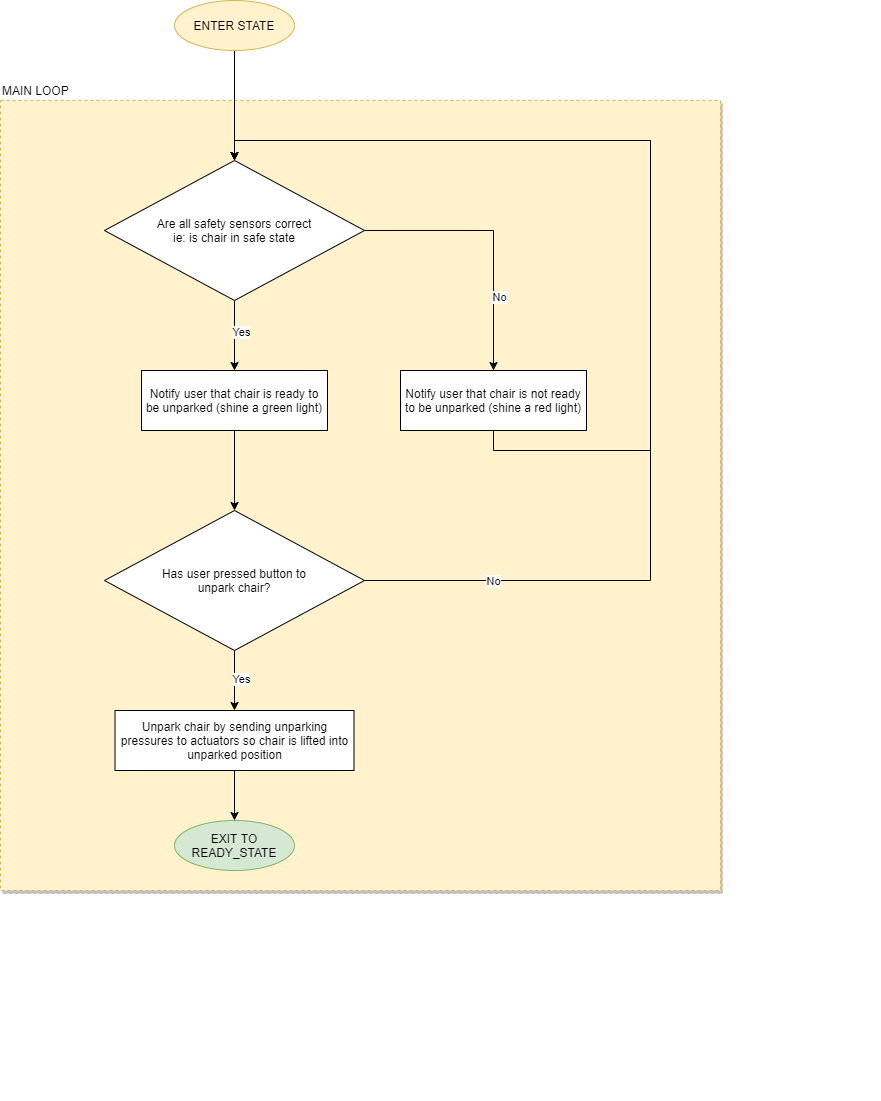

The diagram above was exported from draw.io. Its source (the exported page's mxGraphModel, read from the mxfile embedded in the PNG):
<mxGraphModel dx="1088" dy="1956" grid="1" gridSize="10" guides="1" tooltips="1" connect="1" arrows="1" fold="1" page="1" pageScale="1" pageWidth="827" pageHeight="1169" math="0" shadow="0">
  <root>
    <mxCell id="0" />
    <mxCell id="1" parent="0" />
    <mxCell id="C-5AnAamHC3Z1AMsoRSv-83" value="" style="rounded=0;whiteSpace=wrap;html=1;shadow=1;dashed=1;fillColor=#fff2cc;strokeColor=#d6b656;" parent="1" vertex="1">
      <mxGeometry x="180" width="720" height="790" as="geometry" />
    </mxCell>
    <mxCell id="C-5AnAamHC3Z1AMsoRSv-56" value="" style="group" parent="1" vertex="1" connectable="0">
      <mxGeometry x="180" y="-20" width="880" height="1020" as="geometry" />
    </mxCell>
    <mxCell id="C-5AnAamHC3Z1AMsoRSv-25" value="MAIN LOOP" style="text;html=1;strokeColor=none;fillColor=none;align=left;verticalAlign=middle;whiteSpace=wrap;rounded=0;shadow=1;dashed=1;" parent="C-5AnAamHC3Z1AMsoRSv-56" vertex="1">
      <mxGeometry width="159" height="20" as="geometry" />
    </mxCell>
    <mxCell id="C-5AnAamHC3Z1AMsoRSv-59" style="edgeStyle=orthogonalEdgeStyle;rounded=0;orthogonalLoop=1;jettySize=auto;html=1;exitX=0.5;exitY=1;exitDx=0;exitDy=0;" parent="C-5AnAamHC3Z1AMsoRSv-56" source="C-5AnAamHC3Z1AMsoRSv-53" target="C-5AnAamHC3Z1AMsoRSv-58" edge="1">
      <mxGeometry relative="1" as="geometry" />
    </mxCell>
    <mxCell id="C-5AnAamHC3Z1AMsoRSv-60" value="Yes" style="edgeLabel;html=1;align=center;verticalAlign=middle;resizable=0;points=[];" parent="C-5AnAamHC3Z1AMsoRSv-59" vertex="1" connectable="0">
      <mxGeometry x="-0.1064" y="6" relative="1" as="geometry">
        <mxPoint as="offset" />
      </mxGeometry>
    </mxCell>
    <mxCell id="C-5AnAamHC3Z1AMsoRSv-62" style="edgeStyle=orthogonalEdgeStyle;rounded=0;orthogonalLoop=1;jettySize=auto;html=1;exitX=1;exitY=0.5;exitDx=0;exitDy=0;" parent="C-5AnAamHC3Z1AMsoRSv-56" source="C-5AnAamHC3Z1AMsoRSv-53" target="C-5AnAamHC3Z1AMsoRSv-61" edge="1">
      <mxGeometry relative="1" as="geometry" />
    </mxCell>
    <mxCell id="C-5AnAamHC3Z1AMsoRSv-63" value="No" style="edgeLabel;html=1;align=center;verticalAlign=middle;resizable=0;points=[];" parent="C-5AnAamHC3Z1AMsoRSv-62" vertex="1" connectable="0">
      <mxGeometry x="0.4495" y="5" relative="1" as="geometry">
        <mxPoint as="offset" />
      </mxGeometry>
    </mxCell>
    <mxCell id="C-5AnAamHC3Z1AMsoRSv-53" value="Are all safety sensors correct ie: is chair in safe state" style="rhombus;whiteSpace=wrap;html=1;spacing=50;" parent="C-5AnAamHC3Z1AMsoRSv-56" vertex="1">
      <mxGeometry x="104" y="80" width="260" height="140" as="geometry" />
    </mxCell>
    <mxCell id="C-5AnAamHC3Z1AMsoRSv-76" style="edgeStyle=orthogonalEdgeStyle;rounded=0;orthogonalLoop=1;jettySize=auto;html=1;exitX=0.5;exitY=1;exitDx=0;exitDy=0;entryX=0.5;entryY=0;entryDx=0;entryDy=0;" parent="C-5AnAamHC3Z1AMsoRSv-56" source="C-5AnAamHC3Z1AMsoRSv-58" target="C-5AnAamHC3Z1AMsoRSv-75" edge="1">
      <mxGeometry relative="1" as="geometry" />
    </mxCell>
    <mxCell id="C-5AnAamHC3Z1AMsoRSv-58" value="Notify user that chair is ready to be unparked (shine a green light)" style="rounded=0;whiteSpace=wrap;html=1;" parent="C-5AnAamHC3Z1AMsoRSv-56" vertex="1">
      <mxGeometry x="141" y="290" width="186" height="60" as="geometry" />
    </mxCell>
    <mxCell id="C-5AnAamHC3Z1AMsoRSv-79" style="edgeStyle=orthogonalEdgeStyle;rounded=0;orthogonalLoop=1;jettySize=auto;html=1;exitX=0.5;exitY=1;exitDx=0;exitDy=0;entryX=0.5;entryY=0;entryDx=0;entryDy=0;" parent="C-5AnAamHC3Z1AMsoRSv-56" source="C-5AnAamHC3Z1AMsoRSv-61" target="C-5AnAamHC3Z1AMsoRSv-53" edge="1">
      <mxGeometry relative="1" as="geometry">
        <Array as="points">
          <mxPoint x="493" y="370" />
          <mxPoint x="650" y="370" />
          <mxPoint x="650" y="60" />
          <mxPoint x="234" y="60" />
        </Array>
      </mxGeometry>
    </mxCell>
    <mxCell id="C-5AnAamHC3Z1AMsoRSv-61" value="Notify user that chair is not ready to be unparked (shine a red light)" style="rounded=0;whiteSpace=wrap;html=1;" parent="C-5AnAamHC3Z1AMsoRSv-56" vertex="1">
      <mxGeometry x="400" y="290" width="186" height="60" as="geometry" />
    </mxCell>
    <mxCell id="C-5AnAamHC3Z1AMsoRSv-5" value="EXIT TO READY_STATE" style="ellipse;whiteSpace=wrap;html=1;fillColor=#d5e8d4;strokeColor=#82b366;" parent="C-5AnAamHC3Z1AMsoRSv-56" vertex="1">
      <mxGeometry x="174" y="740" width="120" height="50" as="geometry" />
    </mxCell>
    <mxCell id="C-5AnAamHC3Z1AMsoRSv-80" style="edgeStyle=orthogonalEdgeStyle;rounded=0;orthogonalLoop=1;jettySize=auto;html=1;exitX=1;exitY=0.5;exitDx=0;exitDy=0;entryX=0.5;entryY=0;entryDx=0;entryDy=0;" parent="C-5AnAamHC3Z1AMsoRSv-56" source="C-5AnAamHC3Z1AMsoRSv-75" target="C-5AnAamHC3Z1AMsoRSv-53" edge="1">
      <mxGeometry relative="1" as="geometry">
        <Array as="points">
          <mxPoint x="650" y="500" />
          <mxPoint x="650" y="60" />
          <mxPoint x="234" y="60" />
        </Array>
      </mxGeometry>
    </mxCell>
    <mxCell id="C-5AnAamHC3Z1AMsoRSv-81" value="No" style="edgeLabel;html=1;align=center;verticalAlign=middle;resizable=0;points=[];" parent="C-5AnAamHC3Z1AMsoRSv-80" vertex="1" connectable="0">
      <mxGeometry x="-0.4237" y="-6" relative="1" as="geometry">
        <mxPoint x="-163.06" y="49.18" as="offset" />
      </mxGeometry>
    </mxCell>
    <mxCell id="C-5AnAamHC3Z1AMsoRSv-75" value="Has user pressed button to unpark chair?" style="rhombus;whiteSpace=wrap;html=1;spacing=50;" parent="C-5AnAamHC3Z1AMsoRSv-56" vertex="1">
      <mxGeometry x="104" y="430" width="260" height="140" as="geometry" />
    </mxCell>
    <mxCell id="C-5AnAamHC3Z1AMsoRSv-57" style="edgeStyle=orthogonalEdgeStyle;rounded=0;orthogonalLoop=1;jettySize=auto;html=1;exitX=0.5;exitY=1;exitDx=0;exitDy=0;" parent="1" source="C-5AnAamHC3Z1AMsoRSv-7" target="C-5AnAamHC3Z1AMsoRSv-53" edge="1">
      <mxGeometry relative="1" as="geometry" />
    </mxCell>
    <mxCell id="C-5AnAamHC3Z1AMsoRSv-7" value="ENTER STATE" style="ellipse;whiteSpace=wrap;html=1;fillColor=#fff2cc;strokeColor=#d6b656;" parent="1" vertex="1">
      <mxGeometry x="354" y="-100" width="120" height="50" as="geometry" />
    </mxCell>
    <mxCell id="puC1DWf5GNNvqdtGyHzR-2" style="edgeStyle=orthogonalEdgeStyle;rounded=0;orthogonalLoop=1;jettySize=auto;html=1;exitX=0.5;exitY=1;exitDx=0;exitDy=0;" edge="1" parent="1" source="puC1DWf5GNNvqdtGyHzR-1" target="C-5AnAamHC3Z1AMsoRSv-5">
      <mxGeometry relative="1" as="geometry" />
    </mxCell>
    <mxCell id="puC1DWf5GNNvqdtGyHzR-1" value="Unpark chair by sending unparking pressures to actuators so chair is lifted into unparked position" style="rounded=0;whiteSpace=wrap;html=1;" vertex="1" parent="1">
      <mxGeometry x="294.5" y="610" width="239" height="60" as="geometry" />
    </mxCell>
    <mxCell id="C-5AnAamHC3Z1AMsoRSv-77" style="edgeStyle=orthogonalEdgeStyle;rounded=0;orthogonalLoop=1;jettySize=auto;html=1;exitX=0.5;exitY=1;exitDx=0;exitDy=0;" parent="1" source="C-5AnAamHC3Z1AMsoRSv-75" target="puC1DWf5GNNvqdtGyHzR-1" edge="1">
      <mxGeometry relative="1" as="geometry" />
    </mxCell>
    <mxCell id="C-5AnAamHC3Z1AMsoRSv-78" value="Yes" style="edgeLabel;html=1;align=center;verticalAlign=middle;resizable=0;points=[];" parent="C-5AnAamHC3Z1AMsoRSv-77" vertex="1" connectable="0">
      <mxGeometry x="-0.0761" y="6" relative="1" as="geometry">
        <mxPoint as="offset" />
      </mxGeometry>
    </mxCell>
  </root>
</mxGraphModel>